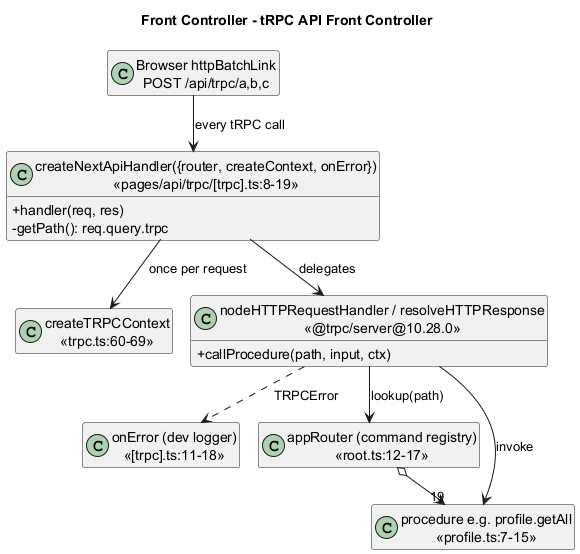

The diagram above was rendered by PlantUML. Its source (embedded in the PNG):
@startuml
!pragma layout smetana
skinparam classAttributeIconSize 0
skinparam shadowing false
hide empty members
title Front Controller - tRPC API Front Controller
class "Browser httpBatchLink\nPOST /api/trpc/a,b,c" as Cl
class "createNextApiHandler({router, createContext, onError})\n<<pages/api/trpc/[trpc].ts:8-19>>" as FC {
  +handler(req, res)
  -getPath(): req.query.trpc
}
class "createTRPCContext\n<<trpc.ts:60-69>>" as Ctx
class "onError (dev logger)\n<<[trpc].ts:11-18>>" as Err
class "nodeHTTPRequestHandler / resolveHTTPResponse\n<<@trpc/server@10.28.0>>" as D {
  +callProcedure(path, input, ctx)
}
class "appRouter (command registry)\n<<root.ts:12-17>>" as Reg
class "procedure e.g. profile.getAll\n<<profile.ts:7-15>>" as P
Cl --> FC : every tRPC call
FC --> Ctx : once per request
FC --> D : delegates
D --> Reg : lookup(path)
Reg o--> "19" P
D --> P : invoke
D ..> Err : TRPCError
@enduml